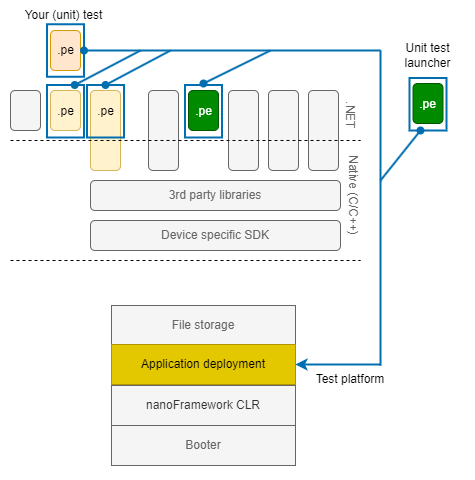

The diagram above was exported from draw.io. Its source (the exported page's mxGraphModel, read from the mxfile embedded in the PNG):
<mxGraphModel dx="1589" dy="1094" grid="1" gridSize="10" guides="1" tooltips="1" connect="1" arrows="1" fold="1" page="1" pageScale="1" pageWidth="583" pageHeight="827" math="0" shadow="0">
  <root>
    <mxCell id="0" />
    <mxCell id="1" parent="0" />
    <mxCell id="qFhMtMvc-MBjb1qVZFhj-1" value="" style="rounded=0;whiteSpace=wrap;html=1;strokeColor=none;" vertex="1" parent="1">
      <mxGeometry x="100" y="50" width="460" height="480" as="geometry" />
    </mxCell>
    <mxCell id="uQY-2rhoL3kX2O373EFt-7" value="" style="rounded=1;whiteSpace=wrap;html=1;fillColor=#f5f5f5;fontColor=#333333;strokeColor=#666666;" parent="1" vertex="1">
      <mxGeometry x="368" y="140" width="30" height="80" as="geometry" />
    </mxCell>
    <mxCell id="uQY-2rhoL3kX2O373EFt-1" value="Device specific SDK" style="rounded=1;whiteSpace=wrap;html=1;fillColor=#f5f5f5;strokeColor=#666666;fontColor=#666666;" parent="1" vertex="1">
      <mxGeometry x="190" y="270" width="250" height="30" as="geometry" />
    </mxCell>
    <mxCell id="uQY-2rhoL3kX2O373EFt-2" value="3rd party libraries" style="rounded=1;whiteSpace=wrap;html=1;fillColor=#f5f5f5;strokeColor=#666666;fontColor=#666666;" parent="1" vertex="1">
      <mxGeometry x="190" y="230" width="250" height="30" as="geometry" />
    </mxCell>
    <mxCell id="uQY-2rhoL3kX2O373EFt-3" value="" style="rounded=1;whiteSpace=wrap;html=1;fillColor=#fff2cc;strokeColor=#d6b656;" parent="1" vertex="1">
      <mxGeometry x="190" y="140" width="30" height="80" as="geometry" />
    </mxCell>
    <mxCell id="uQY-2rhoL3kX2O373EFt-4" value="" style="rounded=1;whiteSpace=wrap;html=1;fillColor=#f5f5f5;fontColor=#333333;strokeColor=#666666;" parent="1" vertex="1">
      <mxGeometry x="248" y="140" width="30" height="80" as="geometry" />
    </mxCell>
    <mxCell id="uQY-2rhoL3kX2O373EFt-5" value="" style="rounded=1;whiteSpace=wrap;html=1;fillColor=#008a00;fontColor=#ffffff;strokeColor=#005700;" parent="1" vertex="1">
      <mxGeometry x="288" y="140" width="30" height="40" as="geometry" />
    </mxCell>
    <mxCell id="uQY-2rhoL3kX2O373EFt-6" value="" style="rounded=1;whiteSpace=wrap;html=1;fillColor=#f5f5f5;fontColor=#333333;strokeColor=#666666;" parent="1" vertex="1">
      <mxGeometry x="328" y="140" width="30" height="80" as="geometry" />
    </mxCell>
    <mxCell id="uQY-2rhoL3kX2O373EFt-8" value="" style="rounded=1;whiteSpace=wrap;html=1;fillColor=#f5f5f5;fontColor=#333333;strokeColor=#666666;" parent="1" vertex="1">
      <mxGeometry x="408" y="140" width="30" height="80" as="geometry" />
    </mxCell>
    <mxCell id="uQY-2rhoL3kX2O373EFt-9" value="" style="rounded=1;whiteSpace=wrap;html=1;fillColor=#fff2cc;strokeColor=#d6b656;" parent="1" vertex="1">
      <mxGeometry x="150" y="140" width="30" height="40" as="geometry" />
    </mxCell>
    <mxCell id="uQY-2rhoL3kX2O373EFt-10" value="" style="rounded=1;whiteSpace=wrap;html=1;fillColor=#f5f5f5;strokeColor=#666666;fontColor=#333333;" parent="1" vertex="1">
      <mxGeometry x="110" y="140" width="30" height="40" as="geometry" />
    </mxCell>
    <mxCell id="uQY-2rhoL3kX2O373EFt-11" value="" style="endArrow=none;dashed=1;html=1;rounded=0;" parent="1" edge="1">
      <mxGeometry width="50" height="50" relative="1" as="geometry">
        <mxPoint x="110" y="190" as="sourcePoint" />
        <mxPoint x="460" y="190" as="targetPoint" />
      </mxGeometry>
    </mxCell>
    <mxCell id="uQY-2rhoL3kX2O373EFt-12" value="" style="endArrow=none;dashed=1;html=1;rounded=0;" parent="1" edge="1">
      <mxGeometry width="50" height="50" relative="1" as="geometry">
        <mxPoint x="110" y="310" as="sourcePoint" />
        <mxPoint x="460" y="310" as="targetPoint" />
      </mxGeometry>
    </mxCell>
    <mxCell id="uQY-2rhoL3kX2O373EFt-14" value=".NET" style="text;html=1;strokeColor=none;fillColor=none;align=center;verticalAlign=middle;whiteSpace=wrap;rounded=0;rotation=90;fontStyle=0;fontColor=#666666;" parent="1" vertex="1">
      <mxGeometry x="420" y="150" width="60" height="30" as="geometry" />
    </mxCell>
    <mxCell id="uQY-2rhoL3kX2O373EFt-15" value="Native (C/C++)" style="text;html=1;strokeColor=none;fillColor=none;align=center;verticalAlign=middle;whiteSpace=wrap;rounded=0;rotation=90;fontStyle=0;fontColor=#666666;" parent="1" vertex="1">
      <mxGeometry x="408" y="230" width="90" height="30" as="geometry" />
    </mxCell>
    <mxCell id="uQY-2rhoL3kX2O373EFt-47" value="File storage" style="rounded=0;whiteSpace=wrap;html=1;fillColor=#f5f5f5;strokeColor=#666666;fontColor=#666666;" parent="1" vertex="1">
      <mxGeometry x="211" y="355" width="184" height="40" as="geometry" />
    </mxCell>
    <mxCell id="uQY-2rhoL3kX2O373EFt-49" value="nanoFramework CLR" style="rounded=0;whiteSpace=wrap;html=1;fillColor=#f5f5f5;fontColor=#333333;strokeColor=#666666;" parent="1" vertex="1">
      <mxGeometry x="211" y="435" width="184" height="40" as="geometry" />
    </mxCell>
    <mxCell id="uQY-2rhoL3kX2O373EFt-50" value="Booter" style="rounded=0;whiteSpace=wrap;html=1;fillColor=#f5f5f5;strokeColor=#666666;fontColor=#666666;" parent="1" vertex="1">
      <mxGeometry x="211" y="475" width="184" height="40" as="geometry" />
    </mxCell>
    <mxCell id="uQY-2rhoL3kX2O373EFt-52" value="" style="endArrow=classic;html=1;rounded=0;startArrow=none;startFill=0;endFill=1;fillColor=#1ba1e2;strokeColor=#006EAF;strokeWidth=2;" parent="1" edge="1">
      <mxGeometry width="50" height="50" relative="1" as="geometry">
        <mxPoint x="480" y="414" as="sourcePoint" />
        <mxPoint x="395" y="414" as="targetPoint" />
      </mxGeometry>
    </mxCell>
    <mxCell id="uQY-2rhoL3kX2O373EFt-57" value="&lt;span style=&quot;font-style: normal;&quot;&gt;Test platform&lt;/span&gt;" style="text;html=1;strokeColor=none;fillColor=none;align=center;verticalAlign=middle;whiteSpace=wrap;rounded=0;fontStyle=2" parent="1" vertex="1">
      <mxGeometry x="405" y="414" width="90" height="30" as="geometry" />
    </mxCell>
    <mxCell id="s2mOj-SYG2C0afSNAcVl-3" value=".pe" style="rounded=0;whiteSpace=wrap;html=1;fillColor=none;strokeColor=#006EAF;strokeWidth=2;fontColor=#FFFFFF;" parent="1" vertex="1">
      <mxGeometry x="284.5" y="134.5" width="37" height="52.5" as="geometry" />
    </mxCell>
    <mxCell id="s2mOj-SYG2C0afSNAcVl-4" value=".pe" style="rounded=0;whiteSpace=wrap;html=1;fillColor=none;strokeColor=#006EAF;strokeWidth=2;fontColor=#000000;" parent="1" vertex="1">
      <mxGeometry x="186.5" y="134.5" width="37" height="52.5" as="geometry" />
    </mxCell>
    <mxCell id="s2mOj-SYG2C0afSNAcVl-5" value=".pe" style="rounded=0;whiteSpace=wrap;html=1;fillColor=none;strokeColor=#006EAF;strokeWidth=2;fontColor=#000000;" parent="1" vertex="1">
      <mxGeometry x="146.5" y="134.5" width="37" height="52.5" as="geometry" />
    </mxCell>
    <mxCell id="s2mOj-SYG2C0afSNAcVl-7" value="Application deployment" style="rounded=0;whiteSpace=wrap;html=1;fillColor=#e3c800;fontColor=#000000;strokeColor=#B09500;" parent="1" vertex="1">
      <mxGeometry x="211" y="394" width="184" height="40" as="geometry" />
    </mxCell>
    <mxCell id="o_KUPyHT_ddmYwz4HDDW-1" value="" style="rounded=1;whiteSpace=wrap;html=1;fillColor=#ffe6cc;strokeColor=#d79b00;" parent="1" vertex="1">
      <mxGeometry x="150" y="80" width="30" height="40" as="geometry" />
    </mxCell>
    <mxCell id="o_KUPyHT_ddmYwz4HDDW-2" value=".pe" style="rounded=0;whiteSpace=wrap;html=1;fillColor=none;strokeColor=#006EAF;strokeWidth=2;fontColor=#000000;" parent="1" vertex="1">
      <mxGeometry x="146.5" y="73.75" width="37" height="52.5" as="geometry" />
    </mxCell>
    <mxCell id="o_KUPyHT_ddmYwz4HDDW-4" value="Your (unit) test" style="text;html=1;strokeColor=none;fillColor=none;align=center;verticalAlign=middle;whiteSpace=wrap;rounded=0;" parent="1" vertex="1">
      <mxGeometry x="116" y="50" width="95" height="30" as="geometry" />
    </mxCell>
    <mxCell id="o_KUPyHT_ddmYwz4HDDW-5" value="" style="rounded=1;whiteSpace=wrap;html=1;fillColor=#008a00;fontColor=#ffffff;strokeColor=#005700;" parent="1" vertex="1">
      <mxGeometry x="512.5" y="133" width="30" height="40" as="geometry" />
    </mxCell>
    <mxCell id="o_KUPyHT_ddmYwz4HDDW-6" value=".pe" style="rounded=0;whiteSpace=wrap;html=1;fillColor=none;strokeColor=#006EAF;strokeWidth=2;fontColor=#FFFFFF;" parent="1" vertex="1">
      <mxGeometry x="509" y="127.5" width="37" height="52.5" as="geometry" />
    </mxCell>
    <mxCell id="o_KUPyHT_ddmYwz4HDDW-7" value="Unit test launcher" style="text;html=1;strokeColor=none;fillColor=none;align=center;verticalAlign=middle;whiteSpace=wrap;rounded=0;" parent="1" vertex="1">
      <mxGeometry x="480" y="90" width="95" height="30" as="geometry" />
    </mxCell>
    <mxCell id="o_KUPyHT_ddmYwz4HDDW-8" value="" style="endArrow=oval;html=1;rounded=0;startArrow=none;startFill=0;endFill=1;fillColor=#1ba1e2;strokeColor=#006EAF;strokeWidth=2;entryX=1;entryY=0.5;entryDx=0;entryDy=0;" parent="1" target="o_KUPyHT_ddmYwz4HDDW-2" edge="1">
      <mxGeometry width="50" height="50" relative="1" as="geometry">
        <mxPoint x="480" y="100" as="sourcePoint" />
        <mxPoint x="193" y="99.5" as="targetPoint" />
      </mxGeometry>
    </mxCell>
    <mxCell id="o_KUPyHT_ddmYwz4HDDW-9" value="" style="endArrow=none;html=1;rounded=0;startArrow=none;startFill=0;endFill=0;fillColor=#1ba1e2;strokeColor=#006EAF;strokeWidth=2;" parent="1" edge="1">
      <mxGeometry width="50" height="50" relative="1" as="geometry">
        <mxPoint x="480" y="100" as="sourcePoint" />
        <mxPoint x="480" y="415" as="targetPoint" />
      </mxGeometry>
    </mxCell>
    <mxCell id="o_KUPyHT_ddmYwz4HDDW-10" value="" style="endArrow=oval;html=1;rounded=0;startArrow=none;startFill=0;endFill=1;fillColor=#1ba1e2;strokeColor=#006EAF;strokeWidth=2;entryX=0.75;entryY=0;entryDx=0;entryDy=0;" parent="1" target="s2mOj-SYG2C0afSNAcVl-5" edge="1">
      <mxGeometry width="50" height="50" relative="1" as="geometry">
        <mxPoint x="240" y="100" as="sourcePoint" />
        <mxPoint x="194" y="110" as="targetPoint" />
      </mxGeometry>
    </mxCell>
    <mxCell id="o_KUPyHT_ddmYwz4HDDW-11" value="" style="endArrow=oval;html=1;rounded=0;startArrow=none;startFill=0;endFill=1;fillColor=#1ba1e2;strokeColor=#006EAF;strokeWidth=2;entryX=0.5;entryY=0;entryDx=0;entryDy=0;" parent="1" target="s2mOj-SYG2C0afSNAcVl-4" edge="1">
      <mxGeometry width="50" height="50" relative="1" as="geometry">
        <mxPoint x="270" y="100" as="sourcePoint" />
        <mxPoint x="184" y="145" as="targetPoint" />
      </mxGeometry>
    </mxCell>
    <mxCell id="o_KUPyHT_ddmYwz4HDDW-12" value="" style="endArrow=oval;html=1;rounded=0;startArrow=none;startFill=0;endFill=1;fillColor=#1ba1e2;strokeColor=#006EAF;strokeWidth=2;entryX=0.5;entryY=0;entryDx=0;entryDy=0;" parent="1" edge="1">
      <mxGeometry width="50" height="50" relative="1" as="geometry">
        <mxPoint x="370" y="100" as="sourcePoint" />
        <mxPoint x="303" y="133" as="targetPoint" />
      </mxGeometry>
    </mxCell>
    <mxCell id="o_KUPyHT_ddmYwz4HDDW-13" value="" style="endArrow=oval;html=1;rounded=0;startArrow=none;startFill=0;endFill=1;fillColor=#1ba1e2;strokeColor=#006EAF;strokeWidth=2;entryX=0.5;entryY=0;entryDx=0;entryDy=0;" parent="1" edge="1">
      <mxGeometry width="50" height="50" relative="1" as="geometry">
        <mxPoint x="480" y="230" as="sourcePoint" />
        <mxPoint x="520" y="180" as="targetPoint" />
      </mxGeometry>
    </mxCell>
  </root>
</mxGraphModel>